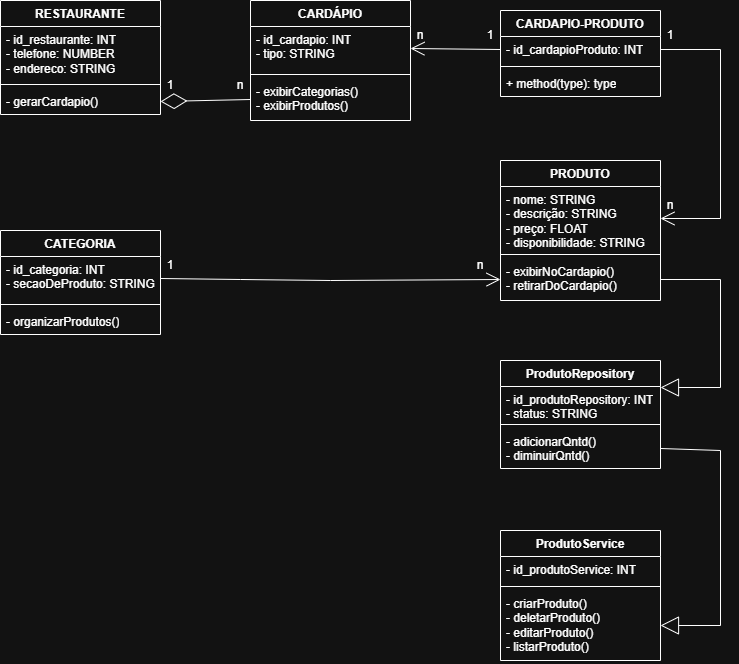

The diagram above was exported from draw.io. Its source (the exported page's mxGraphModel, read from the mxfile embedded in the PNG):
<mxGraphModel dx="1119" dy="596" grid="1" gridSize="10" guides="1" tooltips="1" connect="1" arrows="1" fold="1" page="1" pageScale="1" pageWidth="827" pageHeight="1169" math="0" shadow="0">
  <root>
    <mxCell id="0" />
    <mxCell id="1" parent="0" />
    <mxCell id="Mw-CB-E6pwjHjX7uyrGR-1" parent="1" style="swimlane;fontStyle=1;align=center;verticalAlign=top;childLayout=stackLayout;horizontal=1;startSize=26;horizontalStack=0;resizeParent=1;resizeParentMax=0;resizeLast=0;collapsible=1;marginBottom=0;whiteSpace=wrap;html=1;labelBackgroundColor=none;" value="RESTAURANTE" vertex="1">
      <mxGeometry height="114" width="160" x="40" y="40" as="geometry" />
    </mxCell>
    <mxCell id="Mw-CB-E6pwjHjX7uyrGR-2" parent="Mw-CB-E6pwjHjX7uyrGR-1" style="text;strokeColor=none;fillColor=none;align=left;verticalAlign=top;spacingLeft=4;spacingRight=4;overflow=hidden;rotatable=0;points=[[0,0.5],[1,0.5]];portConstraint=eastwest;whiteSpace=wrap;html=1;labelBackgroundColor=none;" value="- id_restaurante: INT&lt;div&gt;- telefone: NUMBER&lt;/div&gt;&lt;div&gt;- endereco: STRING&lt;/div&gt;" vertex="1">
      <mxGeometry height="54" width="160" y="26" as="geometry" />
    </mxCell>
    <mxCell id="Mw-CB-E6pwjHjX7uyrGR-3" parent="Mw-CB-E6pwjHjX7uyrGR-1" style="line;strokeWidth=1;fillColor=none;align=left;verticalAlign=middle;spacingTop=-1;spacingLeft=3;spacingRight=3;rotatable=0;labelPosition=right;points=[];portConstraint=eastwest;labelBackgroundColor=none;" value="" vertex="1">
      <mxGeometry height="8" width="160" y="80" as="geometry" />
    </mxCell>
    <mxCell id="Mw-CB-E6pwjHjX7uyrGR-4" parent="Mw-CB-E6pwjHjX7uyrGR-1" style="text;strokeColor=none;fillColor=none;align=left;verticalAlign=top;spacingLeft=4;spacingRight=4;overflow=hidden;rotatable=0;points=[[0,0.5],[1,0.5]];portConstraint=eastwest;whiteSpace=wrap;html=1;labelBackgroundColor=none;" value="- gerarCardapio()" vertex="1">
      <mxGeometry height="26" width="160" y="88" as="geometry" />
    </mxCell>
    <mxCell id="Mw-CB-E6pwjHjX7uyrGR-5" parent="1" style="swimlane;fontStyle=1;align=center;verticalAlign=top;childLayout=stackLayout;horizontal=1;startSize=26;horizontalStack=0;resizeParent=1;resizeParentMax=0;resizeLast=0;collapsible=1;marginBottom=0;whiteSpace=wrap;html=1;labelBackgroundColor=none;" value="CARDÁPIO" vertex="1">
      <mxGeometry height="120" width="160" x="290" y="40" as="geometry" />
    </mxCell>
    <mxCell id="Mw-CB-E6pwjHjX7uyrGR-6" parent="Mw-CB-E6pwjHjX7uyrGR-5" style="text;strokeColor=none;fillColor=none;align=left;verticalAlign=top;spacingLeft=4;spacingRight=4;overflow=hidden;rotatable=0;points=[[0,0.5],[1,0.5]];portConstraint=eastwest;whiteSpace=wrap;html=1;labelBackgroundColor=none;" value="- id_cardapio: INT&lt;div&gt;- tipo: STRING&lt;/div&gt;" vertex="1">
      <mxGeometry height="44" width="160" y="26" as="geometry" />
    </mxCell>
    <mxCell id="Mw-CB-E6pwjHjX7uyrGR-7" parent="Mw-CB-E6pwjHjX7uyrGR-5" style="line;strokeWidth=1;fillColor=none;align=left;verticalAlign=middle;spacingTop=-1;spacingLeft=3;spacingRight=3;rotatable=0;labelPosition=right;points=[];portConstraint=eastwest;labelBackgroundColor=none;" value="" vertex="1">
      <mxGeometry height="8" width="160" y="70" as="geometry" />
    </mxCell>
    <mxCell id="Mw-CB-E6pwjHjX7uyrGR-8" parent="Mw-CB-E6pwjHjX7uyrGR-5" style="text;strokeColor=none;fillColor=none;align=left;verticalAlign=top;spacingLeft=4;spacingRight=4;overflow=hidden;rotatable=0;points=[[0,0.5],[1,0.5]];portConstraint=eastwest;whiteSpace=wrap;html=1;labelBackgroundColor=none;" value="- exibirCategorias()&lt;div&gt;- exibirProdutos()&lt;/div&gt;" vertex="1">
      <mxGeometry height="42" width="160" y="78" as="geometry" />
    </mxCell>
    <mxCell id="Mw-CB-E6pwjHjX7uyrGR-9" parent="1" style="swimlane;fontStyle=1;align=center;verticalAlign=top;childLayout=stackLayout;horizontal=1;startSize=26;horizontalStack=0;resizeParent=1;resizeParentMax=0;resizeLast=0;collapsible=1;marginBottom=0;whiteSpace=wrap;html=1;labelBackgroundColor=none;" value="PRODUTO" vertex="1">
      <mxGeometry height="140" width="160" x="540" y="200" as="geometry" />
    </mxCell>
    <mxCell id="Mw-CB-E6pwjHjX7uyrGR-10" parent="Mw-CB-E6pwjHjX7uyrGR-9" style="text;strokeColor=none;fillColor=none;align=left;verticalAlign=top;spacingLeft=4;spacingRight=4;overflow=hidden;rotatable=0;points=[[0,0.5],[1,0.5]];portConstraint=eastwest;whiteSpace=wrap;html=1;labelBackgroundColor=none;" value="- nome: STRING&lt;div&gt;- descrição: STRING&lt;/div&gt;&lt;div&gt;- preço: FLOAT&lt;/div&gt;&lt;div&gt;- disponibilidade: STRING&lt;/div&gt;" vertex="1">
      <mxGeometry height="64" width="160" y="26" as="geometry" />
    </mxCell>
    <mxCell id="Mw-CB-E6pwjHjX7uyrGR-11" parent="Mw-CB-E6pwjHjX7uyrGR-9" style="line;strokeWidth=1;fillColor=none;align=left;verticalAlign=middle;spacingTop=-1;spacingLeft=3;spacingRight=3;rotatable=0;labelPosition=right;points=[];portConstraint=eastwest;labelBackgroundColor=none;" value="" vertex="1">
      <mxGeometry height="8" width="160" y="90" as="geometry" />
    </mxCell>
    <mxCell id="Mw-CB-E6pwjHjX7uyrGR-12" parent="Mw-CB-E6pwjHjX7uyrGR-9" style="text;strokeColor=none;fillColor=none;align=left;verticalAlign=top;spacingLeft=4;spacingRight=4;overflow=hidden;rotatable=0;points=[[0,0.5],[1,0.5]];portConstraint=eastwest;whiteSpace=wrap;html=1;labelBackgroundColor=none;" value="- exibirNoCardapio()&lt;div&gt;- retirarDoCardapio()&lt;/div&gt;" vertex="1">
      <mxGeometry height="42" width="160" y="98" as="geometry" />
    </mxCell>
    <mxCell id="Mw-CB-E6pwjHjX7uyrGR-13" parent="1" style="swimlane;fontStyle=1;align=center;verticalAlign=top;childLayout=stackLayout;horizontal=1;startSize=26;horizontalStack=0;resizeParent=1;resizeParentMax=0;resizeLast=0;collapsible=1;marginBottom=0;whiteSpace=wrap;html=1;labelBackgroundColor=none;" value="CATEGORIA" vertex="1">
      <mxGeometry height="104" width="160" x="40" y="270" as="geometry" />
    </mxCell>
    <mxCell id="Mw-CB-E6pwjHjX7uyrGR-14" parent="Mw-CB-E6pwjHjX7uyrGR-13" style="text;strokeColor=none;fillColor=none;align=left;verticalAlign=top;spacingLeft=4;spacingRight=4;overflow=hidden;rotatable=0;points=[[0,0.5],[1,0.5]];portConstraint=eastwest;whiteSpace=wrap;html=1;labelBackgroundColor=none;" value="- id_categoria: INT&lt;div&gt;- secaoDeProduto: STRING&lt;/div&gt;" vertex="1">
      <mxGeometry height="44" width="160" y="26" as="geometry" />
    </mxCell>
    <mxCell id="Mw-CB-E6pwjHjX7uyrGR-15" parent="Mw-CB-E6pwjHjX7uyrGR-13" style="line;strokeWidth=1;fillColor=none;align=left;verticalAlign=middle;spacingTop=-1;spacingLeft=3;spacingRight=3;rotatable=0;labelPosition=right;points=[];portConstraint=eastwest;labelBackgroundColor=none;" value="" vertex="1">
      <mxGeometry height="8" width="160" y="70" as="geometry" />
    </mxCell>
    <mxCell id="Mw-CB-E6pwjHjX7uyrGR-16" parent="Mw-CB-E6pwjHjX7uyrGR-13" style="text;strokeColor=none;fillColor=none;align=left;verticalAlign=top;spacingLeft=4;spacingRight=4;overflow=hidden;rotatable=0;points=[[0,0.5],[1,0.5]];portConstraint=eastwest;whiteSpace=wrap;html=1;labelBackgroundColor=none;" value="- organizarProdutos()" vertex="1">
      <mxGeometry height="26" width="160" y="78" as="geometry" />
    </mxCell>
    <mxCell id="Mw-CB-E6pwjHjX7uyrGR-17" parent="1" style="swimlane;fontStyle=1;align=center;verticalAlign=top;childLayout=stackLayout;horizontal=1;startSize=26;horizontalStack=0;resizeParent=1;resizeParentMax=0;resizeLast=0;collapsible=1;marginBottom=0;whiteSpace=wrap;html=1;labelBackgroundColor=none;" value="ProdutoService" vertex="1">
      <mxGeometry height="130" width="160" x="540" y="570" as="geometry" />
    </mxCell>
    <mxCell id="Mw-CB-E6pwjHjX7uyrGR-18" parent="Mw-CB-E6pwjHjX7uyrGR-17" style="text;strokeColor=none;fillColor=none;align=left;verticalAlign=top;spacingLeft=4;spacingRight=4;overflow=hidden;rotatable=0;points=[[0,0.5],[1,0.5]];portConstraint=eastwest;whiteSpace=wrap;html=1;labelBackgroundColor=none;" value="- id_produtoService: INT" vertex="1">
      <mxGeometry height="26" width="160" y="26" as="geometry" />
    </mxCell>
    <mxCell id="Mw-CB-E6pwjHjX7uyrGR-19" parent="Mw-CB-E6pwjHjX7uyrGR-17" style="line;strokeWidth=1;fillColor=none;align=left;verticalAlign=middle;spacingTop=-1;spacingLeft=3;spacingRight=3;rotatable=0;labelPosition=right;points=[];portConstraint=eastwest;labelBackgroundColor=none;" value="" vertex="1">
      <mxGeometry height="8" width="160" y="52" as="geometry" />
    </mxCell>
    <mxCell id="Mw-CB-E6pwjHjX7uyrGR-20" parent="Mw-CB-E6pwjHjX7uyrGR-17" style="text;strokeColor=none;fillColor=none;align=left;verticalAlign=top;spacingLeft=4;spacingRight=4;overflow=hidden;rotatable=0;points=[[0,0.5],[1,0.5]];portConstraint=eastwest;whiteSpace=wrap;html=1;labelBackgroundColor=none;" value="- criarProduto()&lt;div&gt;&lt;div&gt;- deletarProduto()&lt;/div&gt;&lt;/div&gt;&lt;div&gt;- editarProduto()&lt;/div&gt;&lt;div&gt;- listarProduto()&lt;/div&gt;" vertex="1">
      <mxGeometry height="70" width="160" y="60" as="geometry" />
    </mxCell>
    <mxCell id="Mw-CB-E6pwjHjX7uyrGR-25" parent="1" style="swimlane;fontStyle=1;align=center;verticalAlign=top;childLayout=stackLayout;horizontal=1;startSize=26;horizontalStack=0;resizeParent=1;resizeParentMax=0;resizeLast=0;collapsible=1;marginBottom=0;whiteSpace=wrap;html=1;labelBackgroundColor=none;" value="ProdutoRepository" vertex="1">
      <mxGeometry height="108" width="160" x="540" y="400" as="geometry" />
    </mxCell>
    <mxCell id="Mw-CB-E6pwjHjX7uyrGR-26" parent="Mw-CB-E6pwjHjX7uyrGR-25" style="text;strokeColor=none;fillColor=none;align=left;verticalAlign=top;spacingLeft=4;spacingRight=4;overflow=hidden;rotatable=0;points=[[0,0.5],[1,0.5]];portConstraint=eastwest;whiteSpace=wrap;html=1;labelBackgroundColor=none;" value="- id_produtoRepository: INT&lt;div&gt;- status: STRING&lt;/div&gt;" vertex="1">
      <mxGeometry height="34" width="160" y="26" as="geometry" />
    </mxCell>
    <mxCell id="Mw-CB-E6pwjHjX7uyrGR-27" parent="Mw-CB-E6pwjHjX7uyrGR-25" style="line;strokeWidth=1;fillColor=none;align=left;verticalAlign=middle;spacingTop=-1;spacingLeft=3;spacingRight=3;rotatable=0;labelPosition=right;points=[];portConstraint=eastwest;labelBackgroundColor=none;" value="" vertex="1">
      <mxGeometry height="8" width="160" y="60" as="geometry" />
    </mxCell>
    <mxCell id="Mw-CB-E6pwjHjX7uyrGR-28" parent="Mw-CB-E6pwjHjX7uyrGR-25" style="text;strokeColor=none;fillColor=none;align=left;verticalAlign=top;spacingLeft=4;spacingRight=4;overflow=hidden;rotatable=0;points=[[0,0.5],[1,0.5]];portConstraint=eastwest;whiteSpace=wrap;html=1;labelBackgroundColor=none;" value="- adicionarQntd()&lt;div&gt;- diminuirQntd()&lt;/div&gt;" vertex="1">
      <mxGeometry height="40" width="160" y="68" as="geometry" />
    </mxCell>
    <mxCell id="Mw-CB-E6pwjHjX7uyrGR-35" edge="1" parent="1" source="Mw-CB-E6pwjHjX7uyrGR-12" style="endArrow=block;endSize=16;endFill=0;html=1;rounded=0;exitX=1;exitY=0.5;exitDx=0;exitDy=0;entryX=1;entryY=0.25;entryDx=0;entryDy=0;" target="Mw-CB-E6pwjHjX7uyrGR-25" value="">
      <mxGeometry relative="1" width="160" as="geometry">
        <Array as="points">
          <mxPoint x="760" y="319" />
          <mxPoint x="760" y="427" />
        </Array>
        <mxPoint x="410" y="310" as="sourcePoint" />
        <mxPoint x="570" y="310" as="targetPoint" />
      </mxGeometry>
    </mxCell>
    <mxCell id="Mw-CB-E6pwjHjX7uyrGR-36" edge="1" parent="1" source="Mw-CB-E6pwjHjX7uyrGR-28" style="endArrow=block;endSize=16;endFill=0;html=1;rounded=0;exitX=1;exitY=0.5;exitDx=0;exitDy=0;entryX=1;entryY=0.5;entryDx=0;entryDy=0;" target="Mw-CB-E6pwjHjX7uyrGR-20" value="">
      <mxGeometry relative="1" width="160" as="geometry">
        <Array as="points">
          <mxPoint x="760" y="490" />
          <mxPoint x="760" y="665" />
        </Array>
        <mxPoint x="410" y="310" as="sourcePoint" />
        <mxPoint x="570" y="310" as="targetPoint" />
      </mxGeometry>
    </mxCell>
    <mxCell id="Mw-CB-E6pwjHjX7uyrGR-37" edge="1" parent="1" source="Mw-CB-E6pwjHjX7uyrGR-14" style="endArrow=open;endFill=1;endSize=12;html=1;rounded=0;exitX=1;exitY=0.5;exitDx=0;exitDy=0;entryX=0;entryY=0.5;entryDx=0;entryDy=0;" target="Mw-CB-E6pwjHjX7uyrGR-12" value="">
      <mxGeometry relative="1" width="160" as="geometry">
        <Array as="points">
          <mxPoint x="280" y="319" />
          <mxPoint x="370" y="320" />
        </Array>
        <mxPoint x="260" y="160" as="sourcePoint" />
        <mxPoint x="420" y="160" as="targetPoint" />
      </mxGeometry>
    </mxCell>
    <mxCell id="Mw-CB-E6pwjHjX7uyrGR-38" parent="1" style="swimlane;fontStyle=1;align=center;verticalAlign=top;childLayout=stackLayout;horizontal=1;startSize=26;horizontalStack=0;resizeParent=1;resizeParentMax=0;resizeLast=0;collapsible=1;marginBottom=0;whiteSpace=wrap;html=1;" value="CARDAPIO-PRODUTO" vertex="1">
      <mxGeometry height="86" width="160" x="540" y="50" as="geometry" />
    </mxCell>
    <mxCell id="Mw-CB-E6pwjHjX7uyrGR-39" parent="Mw-CB-E6pwjHjX7uyrGR-38" style="text;strokeColor=none;fillColor=none;align=left;verticalAlign=top;spacingLeft=4;spacingRight=4;overflow=hidden;rotatable=0;points=[[0,0.5],[1,0.5]];portConstraint=eastwest;whiteSpace=wrap;html=1;" value="- id_cardapioProduto: INT" vertex="1">
      <mxGeometry height="26" width="160" y="26" as="geometry" />
    </mxCell>
    <mxCell id="Mw-CB-E6pwjHjX7uyrGR-40" parent="Mw-CB-E6pwjHjX7uyrGR-38" style="line;strokeWidth=1;fillColor=none;align=left;verticalAlign=middle;spacingTop=-1;spacingLeft=3;spacingRight=3;rotatable=0;labelPosition=right;points=[];portConstraint=eastwest;strokeColor=inherit;" value="" vertex="1">
      <mxGeometry height="8" width="160" y="52" as="geometry" />
    </mxCell>
    <mxCell id="Mw-CB-E6pwjHjX7uyrGR-41" parent="Mw-CB-E6pwjHjX7uyrGR-38" style="text;strokeColor=none;fillColor=none;align=left;verticalAlign=top;spacingLeft=4;spacingRight=4;overflow=hidden;rotatable=0;points=[[0,0.5],[1,0.5]];portConstraint=eastwest;whiteSpace=wrap;html=1;" value="+ method(type): type" vertex="1">
      <mxGeometry height="26" width="160" y="60" as="geometry" />
    </mxCell>
    <mxCell id="Mw-CB-E6pwjHjX7uyrGR-43" parent="1" style="text;html=1;whiteSpace=wrap;strokeColor=none;fillColor=none;align=center;verticalAlign=middle;rounded=0;" value="n" vertex="1">
      <mxGeometry height="30" width="60" x="250" y="110" as="geometry" />
    </mxCell>
    <mxCell id="Mw-CB-E6pwjHjX7uyrGR-45" parent="1" style="text;html=1;whiteSpace=wrap;strokeColor=none;fillColor=none;align=center;verticalAlign=middle;rounded=0;" value="1" vertex="1">
      <mxGeometry height="30" width="60" x="180" y="110" as="geometry" />
    </mxCell>
    <mxCell id="Mw-CB-E6pwjHjX7uyrGR-46" parent="1" style="text;html=1;whiteSpace=wrap;strokeColor=none;fillColor=none;align=center;verticalAlign=middle;rounded=0;" value="n" vertex="1">
      <mxGeometry height="30" width="60" x="490" y="290" as="geometry" />
    </mxCell>
    <mxCell id="Mw-CB-E6pwjHjX7uyrGR-47" parent="1" style="text;html=1;whiteSpace=wrap;strokeColor=none;fillColor=none;align=center;verticalAlign=middle;rounded=0;" value="1" vertex="1">
      <mxGeometry height="30" width="60" x="180" y="290" as="geometry" />
    </mxCell>
    <mxCell id="Mw-CB-E6pwjHjX7uyrGR-48" edge="1" parent="1" source="Mw-CB-E6pwjHjX7uyrGR-8" style="endArrow=diamondThin;endFill=0;endSize=24;html=1;rounded=0;entryX=1;entryY=0.5;entryDx=0;entryDy=0;exitX=0;exitY=0.5;exitDx=0;exitDy=0;" target="Mw-CB-E6pwjHjX7uyrGR-4" value="">
      <mxGeometry relative="1" width="160" as="geometry">
        <mxPoint x="320" y="230" as="sourcePoint" />
        <mxPoint x="480" y="230" as="targetPoint" />
      </mxGeometry>
    </mxCell>
    <mxCell id="Mw-CB-E6pwjHjX7uyrGR-52" parent="1" style="text;html=1;whiteSpace=wrap;strokeColor=none;fillColor=none;align=center;verticalAlign=middle;rounded=0;" value="1" vertex="1">
      <mxGeometry height="30" width="60" x="500" y="60" as="geometry" />
    </mxCell>
    <mxCell id="Mw-CB-E6pwjHjX7uyrGR-53" parent="1" style="text;html=1;whiteSpace=wrap;strokeColor=none;fillColor=none;align=center;verticalAlign=middle;rounded=0;" value="n" vertex="1">
      <mxGeometry height="30" width="60" x="430" y="60" as="geometry" />
    </mxCell>
    <mxCell id="Mw-CB-E6pwjHjX7uyrGR-57" edge="1" parent="1" source="Mw-CB-E6pwjHjX7uyrGR-39" style="endArrow=open;endFill=1;endSize=12;html=1;rounded=0;exitX=1;exitY=0.5;exitDx=0;exitDy=0;entryX=1;entryY=0.5;entryDx=0;entryDy=0;" target="Mw-CB-E6pwjHjX7uyrGR-10" value="">
      <mxGeometry relative="1" width="160" as="geometry">
        <Array as="points">
          <mxPoint x="760" y="89" />
          <mxPoint x="760" y="258" />
        </Array>
        <mxPoint x="410" y="230" as="sourcePoint" />
        <mxPoint x="770" y="210" as="targetPoint" />
      </mxGeometry>
    </mxCell>
    <mxCell id="Mw-CB-E6pwjHjX7uyrGR-58" edge="1" parent="1" source="Mw-CB-E6pwjHjX7uyrGR-39" style="endArrow=open;endFill=1;endSize=12;html=1;rounded=0;entryX=1;entryY=0.5;entryDx=0;entryDy=0;exitX=0;exitY=0.5;exitDx=0;exitDy=0;" target="Mw-CB-E6pwjHjX7uyrGR-6" value="">
      <mxGeometry relative="1" width="160" as="geometry">
        <mxPoint x="410" y="230" as="sourcePoint" />
        <mxPoint x="570" y="230" as="targetPoint" />
      </mxGeometry>
    </mxCell>
    <mxCell id="Mw-CB-E6pwjHjX7uyrGR-59" parent="1" style="text;html=1;whiteSpace=wrap;strokeColor=none;fillColor=none;align=center;verticalAlign=middle;rounded=0;" value="1" vertex="1">
      <mxGeometry height="30" width="60" x="680" y="60" as="geometry" />
    </mxCell>
    <mxCell id="Mw-CB-E6pwjHjX7uyrGR-60" parent="1" style="text;html=1;whiteSpace=wrap;strokeColor=none;fillColor=none;align=center;verticalAlign=middle;rounded=0;" value="n" vertex="1">
      <mxGeometry height="30" width="60" x="680" y="230" as="geometry" />
    </mxCell>
  </root>
</mxGraphModel>